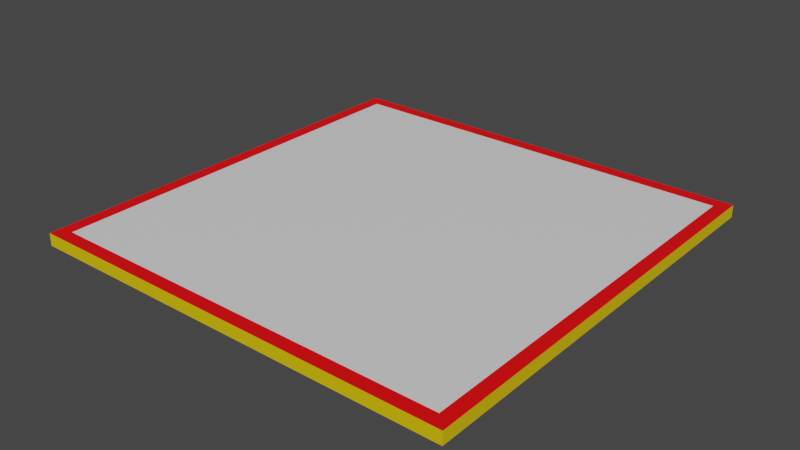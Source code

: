# Source: Arena_Floor.blend  (saved by Blender 2.80.44; exported with 4.5.12 LTS)
import bpy
from mathutils import Matrix  # noqa: F401  (used for matrix-valued properties, if any)

bpy.ops.wm.read_factory_settings(use_empty=True)
scene = bpy.context.scene
scene.name = 'Scene'

# ---- collections
col_collection = bpy.data.collections.new('Collection'); scene.collection.children.link(col_collection)

# ---- materials (node trees are filled in below, after node groups)
mat_center = bpy.data.materials.new('Center')
mat_center.alpha_threshold = 0.0
mat_center.use_transparent_shadow = False
mat_center.roughness = 0.5
mat_center.line_color = (0.0, 0.0, 0.0, 1.0)
mat_border = bpy.data.materials.new('Border')
mat_border.use_transparent_shadow = False
mat_border.roughness = 0.25
mat_sides = bpy.data.materials.new('Sides')
mat_sides.use_transparent_shadow = False
mat_sides.roughness = 0.25

# ---- material node trees
mat_center.use_nodes = True; mat_center.node_tree.nodes.clear()
_N = mat_center.node_tree.nodes; _L = mat_center.node_tree.links
n0 = _N.new('ShaderNodeOutputMaterial'); n0.name = 'Material Output'; n0.location = (300, 300)
n1 = _N.new('ShaderNodeBsdfPrincipled'); n1.name = 'Principled BSDF'; n1.location = (10, 300)
n1.distribution = 'GGX'
n1.subsurface_method = 'BURLEY'
n1.inputs[3].default_value = 1.45
_L.new(n1.outputs[0], n0.inputs[0])
n0.is_active_output = True
mat_border.use_nodes = True; mat_border.node_tree.nodes.clear()
_N = mat_border.node_tree.nodes; _L = mat_border.node_tree.links
n0 = _N.new('ShaderNodeOutputMaterial'); n0.name = 'Material Output'; n0.location = (300, 300)
n1 = _N.new('ShaderNodeBsdfPrincipled'); n1.name = 'Principled BSDF'; n1.location = (10, 300)
n1.distribution = 'GGX'
n1.subsurface_method = 'BURLEY'
n1.inputs[0].default_value = (1.0, 0.0, 0.002115, 1.0)
n1.inputs[3].default_value = 1.45
_L.new(n1.outputs[0], n0.inputs[0])
n0.is_active_output = True
mat_sides.use_nodes = True; mat_sides.node_tree.nodes.clear()
_N = mat_sides.node_tree.nodes; _L = mat_sides.node_tree.links
n0 = _N.new('ShaderNodeOutputMaterial'); n0.name = 'Material Output'; n0.location = (300, 300)
n1 = _N.new('ShaderNodeBsdfPrincipled'); n1.name = 'Principled BSDF'; n1.location = (10, 300)
n1.distribution = 'GGX'
n1.subsurface_method = 'BURLEY'
n1.inputs[0].default_value = (0.8, 0.5723, 0.0, 1.0)
n1.inputs[3].default_value = 1.45
_L.new(n1.outputs[0], n0.inputs[0])
n0.is_active_output = True

# ---- world
world_world = bpy.data.worlds.new('World'); scene.world = world_world
world_world.use_nodes = True; world_world.node_tree.nodes.clear()
_N = world_world.node_tree.nodes; _L = world_world.node_tree.links
n0 = _N.new('ShaderNodeOutputWorld'); n0.name = 'World Output'; n0.location = (300, 300)
n1 = _N.new('ShaderNodeBackground'); n1.name = 'Background'; n1.location = (10, 300)
n1.inputs[0].default_value = (0.05088, 0.05088, 0.05088, 1.0)
_L.new(n1.outputs[0], n0.inputs[0])
n0.is_active_output = True
world_world.color = (0.05088, 0.05088, 0.05088)
world_world.use_sun_shadow = False
world_world.sun_shadow_jitter_overblur = 0.0

# ---- meshes
me_cube = bpy.data.meshes.new('Cube')
me_cube.from_pydata([(70.0, 70.0, 2.0), (70.0, 70.0, -2.0), (70.0, -70.0, 2.0), (70.0, -70.0, -2.0), (-70.0, 70.0, 2.0), (-70.0, 70.0, -2.0), (-70.0, -70.0, 2.0), (-70.0, -70.0, -2.0), (0.0, 70.0, -2.0), (0.0, -70.0, 2.0), (0.0, -70.0, -2.0), (0.0, 70.0, 2.0), (-70.0, 0.0, -2.0), (70.0, 0.0, 2.0), (-70.0, 0.0, 2.0), (70.0, 0.0, -2.0), (0.0, 0.0, -2.0), (0.0, 0.0, 2.0), (-70.0, -35.0, -2.0), (70.0, -35.0, 2.0), (0.0, -35.0, -2.0), (0.0, -35.0, 2.0), (-70.0, -35.0, 2.0), (70.0, -35.0, -2.0), (-70.0, -52.5, -2.0), (70.0, -52.5, 2.0), (0.0, -52.5, -2.0), (0.0, -52.5, 2.0), (-70.0, -52.5, 2.0), (70.0, -52.5, -2.0), (35.0, -70.0, -2.0), (35.0, 70.0, 2.0), (35.0, 70.0, -2.0), (35.0, -70.0, 2.0), (35.0, 0.0, 2.0), (35.0, 0.0, -2.0), (35.0, -35.0, 2.0), (35.0, -35.0, -2.0), (35.0, -52.5, 2.0), (35.0, -52.5, -2.0), (52.5, -70.0, -2.0), (52.5, 70.0, 2.0), (52.5, 0.0, 2.0), (52.5, -35.0, 2.0), (52.5, -52.5, 2.0), (52.5, 70.0, -2.0), (52.5, -70.0, 2.0), (52.5, 0.0, -2.0), (52.5, -35.0, -2.0), (52.5, -52.5, -2.0), (17.5, 70.0, -2.0), (17.5, -70.0, 2.0), (17.5, 0.0, -2.0), (17.5, -35.0, -2.0), (17.5, -52.5, -2.0), (17.5, -70.0, -2.0), (17.5, 70.0, 2.0), (17.5, 0.0, 2.0), (17.5, -35.0, 2.0), (17.5, -52.5, 2.0), (-35.0, 70.0, -2.0), (-35.0, -70.0, 2.0), (-35.0, -70.0, -2.0), (-35.0, 70.0, 2.0), (-35.0, 0.0, -2.0), (-35.0, 0.0, 2.0), (-35.0, -35.0, -2.0), (-35.0, -35.0, 2.0), (-35.0, -52.5, -2.0), (-35.0, -52.5, 2.0), (-17.5, -70.0, -2.0), (-17.5, 70.0, 2.0), (-17.5, 0.0, 2.0), (-17.5, -35.0, 2.0), (-17.5, -52.5, 2.0), (-17.5, 70.0, -2.0), (-17.5, -70.0, 2.0), (-17.5, 0.0, -2.0), (-17.5, -35.0, -2.0), (-17.5, -52.5, -2.0), (-52.5, 70.0, -2.0), (-52.5, -70.0, 2.0), (-52.5, 0.0, -2.0), (-52.5, -35.0, -2.0), (-52.5, -52.5, -2.0), (-52.5, -70.0, -2.0), (-52.5, 70.0, 2.0), (-52.5, 0.0, 2.0), (-52.5, -35.0, 2.0), (-52.5, -52.5, 2.0), (-70.0, -17.5, 2.0), (70.0, -17.5, -2.0), (-70.0, -17.5, -2.0), (70.0, -17.5, 2.0), (0.0, -17.5, -2.0), (0.0, -17.5, 2.0), (35.0, -17.5, -2.0), (35.0, -17.5, 2.0), (52.5, -17.5, 2.0), (52.5, -17.5, -2.0), (17.5, -17.5, -2.0), (17.5, -17.5, 2.0), (-35.0, -17.5, 2.0), (-35.0, -17.5, -2.0), (-17.5, -17.5, 2.0), (-17.5, -17.5, -2.0), (-52.5, -17.5, -2.0), (-52.5, -17.5, 2.0), (-70.0, 35.18, 2.0), (70.0, 35.18, -2.0), (-70.0, 35.18, -2.0), (70.0, 35.18, 2.0), (0.0, 35.18, -2.0), (0.0, 35.18, 2.0), (35.0, 35.18, -2.0), (35.0, 35.18, 2.0), (52.5, 35.18, 2.0), (52.5, 35.18, -2.0), (17.5, 35.18, -2.0), (17.5, 35.18, 2.0), (-35.0, 35.18, 2.0), (-35.0, 35.18, -2.0), (-17.5, 35.18, 2.0), (-17.5, 35.18, -2.0), (-52.5, 35.18, -2.0), (-52.5, 35.18, 2.0), (-70.0, 52.59, 2.0), (70.0, 52.59, -2.0), (-70.0, 52.59, -2.0), (70.0, 52.59, 2.0), (0.0, 52.59, -2.0), (0.0, 52.59, 2.0), (35.0, 52.59, -2.0), (35.0, 52.59, 2.0), (52.5, 52.59, 2.0), (52.5, 52.59, -2.0), (17.5, 52.59, -2.0), (17.5, 52.59, 2.0), (-35.0, 52.59, 2.0), (-35.0, 52.59, -2.0), (-17.5, 52.59, 2.0), (-17.5, 52.59, -2.0), (-52.5, 52.59, -2.0), (-52.5, 52.59, 2.0), (-70.0, 17.59, -2.0), (70.0, 17.59, 2.0), (0.0, 17.59, -2.0), (0.0, 17.59, 2.0), (35.0, 17.59, -2.0), (35.0, 17.59, 2.0), (52.5, 17.59, 2.0), (52.5, 17.59, -2.0), (17.5, 17.59, -2.0), (17.5, 17.59, 2.0), (-35.0, 17.59, 2.0), (-35.0, 17.59, -2.0), (-17.5, 17.59, 2.0), (-17.5, 17.59, -2.0), (-52.5, 17.59, -2.0), (-52.5, 17.59, 2.0), (-70.0, 17.59, 2.0), (70.0, 17.59, -2.0), (61.25, -70.0, -2.0), (61.25, 70.0, 2.0), (61.25, 0.0, 2.0), (61.25, -35.0, 2.0), (61.25, -52.5, 2.0), (61.25, 70.0, -2.0), (61.25, -70.0, 2.0), (61.25, 0.0, -2.0), (61.25, -35.0, -2.0), (61.25, -52.5, -2.0), (61.25, -17.5, 2.0), (61.25, -17.5, -2.0), (61.25, 35.18, 2.0), (61.25, 35.18, -2.0), (61.25, 52.59, -2.0), (61.25, 52.59, 2.0), (61.25, 17.59, 2.0), (61.25, 17.59, -2.0), (-70.0, -61.25, -2.0), (70.0, -61.25, 2.0), (0.0, -61.25, -2.0), (0.0, -61.25, 2.0), (-70.0, -61.25, 2.0), (70.0, -61.25, -2.0), (35.0, -61.25, 2.0), (35.0, -61.25, -2.0), (52.5, -61.25, 2.0), (52.5, -61.25, -2.0), (17.5, -61.25, -2.0), (17.5, -61.25, 2.0), (-35.0, -61.25, -2.0), (-35.0, -61.25, 2.0), (-17.5, -61.25, 2.0), (-17.5, -61.25, -2.0), (-52.5, -61.25, -2.0), (-52.5, -61.25, 2.0), (61.25, -61.25, 2.0), (61.25, -61.25, -2.0), (-61.25, 70.0, -2.0), (-61.25, -70.0, 2.0), (-61.25, 0.0, -2.0), (-61.25, -35.0, -2.0), (-61.25, -52.5, -2.0), (-61.25, -70.0, -2.0), (-61.25, 70.0, 2.0), (-61.25, 0.0, 2.0), (-61.25, -35.0, 2.0), (-61.25, -52.5, 2.0), (-61.25, -17.5, -2.0), (-61.25, -17.5, 2.0), (-61.25, 35.18, -2.0), (-61.25, 35.18, 2.0), (-61.25, 52.59, 2.0), (-61.25, 52.59, -2.0), (-61.25, 17.59, -2.0), (-61.25, 17.59, 2.0), (-61.25, -61.25, -2.0), (-61.25, -61.25, 2.0), (-70.0, 61.3, 2.0), (70.0, 61.3, -2.0), (-70.0, 61.3, -2.0), (70.0, 61.3, 2.0), (0.0, 61.3, -2.0), (0.0, 61.3, 2.0), (35.0, 61.3, -2.0), (35.0, 61.3, 2.0), (52.5, 61.3, 2.0), (52.5, 61.3, -2.0), (17.5, 61.3, -2.0), (17.5, 61.3, 2.0), (-35.0, 61.3, 2.0), (-35.0, 61.3, -2.0), (-17.5, 61.3, 2.0), (-17.5, 61.3, -2.0), (-52.5, 61.3, -2.0), (-52.5, 61.3, 2.0), (61.25, 61.3, 2.0), (61.25, 61.3, -2.0), (-61.25, 61.3, -2.0), (-61.25, 61.3, 2.0), (65.62, -70.0, -2.0), (65.62, 70.0, 2.0), (65.62, 0.0, 2.0), (65.62, -35.0, 2.0), (65.62, -52.5, 2.0), (65.62, -17.5, 2.0), (65.62, 35.18, 2.0), (65.62, 52.59, 2.0), (65.62, 17.59, 2.0), (65.62, 70.0, -2.0), (65.62, -70.0, 2.0), (65.62, 0.0, -2.0), (65.62, -35.0, -2.0), (65.62, -52.5, -2.0), (65.62, -17.5, -2.0), (65.62, 35.18, -2.0), (65.62, 52.59, -2.0), (65.62, 17.59, -2.0), (65.62, -61.25, 2.0), (65.62, -61.25, -2.0), (65.62, 61.3, 2.0), (65.62, 61.3, -2.0), (-70.0, -65.62, -2.0), (70.0, -65.62, 2.0), (0.0, -65.62, -2.0), (0.0, -65.62, 2.0), (35.0, -65.62, 2.0), (35.0, -65.62, -2.0), (52.5, -65.62, 2.0), (52.5, -65.62, -2.0), (17.5, -65.62, -2.0), (17.5, -65.62, 2.0), (-35.0, -65.62, -2.0), (-35.0, -65.62, 2.0), (-17.5, -65.62, 2.0), (-17.5, -65.62, -2.0), (-52.5, -65.62, -2.0), (-52.5, -65.62, 2.0), (61.25, -65.62, 2.0), (61.25, -65.62, -2.0), (-70.0, -65.62, 2.0), (70.0, -65.62, -2.0), (-61.25, -65.62, -2.0), (-61.25, -65.62, 2.0), (65.62, -65.62, 2.0), (65.62, -65.62, -2.0), (-65.62, 70.0, -2.0), (-65.62, -70.0, 2.0), (-65.62, 0.0, -2.0), (-65.62, -35.0, -2.0), (-65.62, -52.5, -2.0), (-65.62, -17.5, -2.0), (-65.62, 35.18, -2.0), (-65.62, 52.59, -2.0), (-65.62, 17.59, -2.0), (-65.62, -61.25, -2.0), (-65.62, -70.0, -2.0), (-65.62, 70.0, 2.0), (-65.62, 0.0, 2.0), (-65.62, -35.0, 2.0), (-65.62, -52.5, 2.0), (-65.62, -17.5, 2.0), (-65.62, 35.18, 2.0), (-65.62, 52.59, 2.0), (-65.62, 17.59, 2.0), (-65.62, -61.25, 2.0), (-65.62, 61.3, -2.0), (-65.62, 61.3, 2.0), (-65.62, -65.62, -2.0), (-65.62, -65.62, 2.0), (-70.0, 65.65, 2.0), (70.0, 65.65, -2.0), (-70.0, 65.65, -2.0), (70.0, 65.65, 2.0), (0.0, 65.65, -2.0), (0.0, 65.65, 2.0), (35.0, 65.65, -2.0), (35.0, 65.65, 2.0), (52.5, 65.65, 2.0), (52.5, 65.65, -2.0), (17.5, 65.65, -2.0), (17.5, 65.65, 2.0), (-35.0, 65.65, 2.0), (-35.0, 65.65, -2.0), (-17.5, 65.65, 2.0), (-17.5, 65.65, -2.0), (-52.5, 65.65, -2.0), (-52.5, 65.65, 2.0), (61.25, 65.65, 2.0), (61.25, 65.65, -2.0), (-61.25, 65.65, -2.0), (-61.25, 65.65, 2.0), (65.62, 65.65, -2.0), (65.62, 65.65, 2.0), (-65.62, 65.65, 2.0), (-65.62, 65.65, -2.0)], [], [(311, 282, 6, 289), (298, 289, 6, 7), (314, 312, 4, 5), (287, 283, 3, 242), (283, 265, 2, 3), (251, 243, 0, 1), (75, 71, 11, 8), (277, 266, 10, 70), (55, 51, 9, 10), (273, 267, 9, 51), (153, 147, 17, 57), (157, 146, 16, 77), (161, 145, 13, 15), (259, 161, 15, 253), (92, 90, 14, 12), (306, 160, 14, 300), (24, 28, 22, 18), (101, 95, 21, 58), (105, 94, 20, 78), (91, 93, 19, 23), (256, 91, 23, 254), (303, 90, 22, 301), (180, 184, 28, 24), (58, 21, 27, 59), (78, 20, 26, 79), (23, 19, 25, 29), (254, 23, 29, 255), (301, 22, 28, 302), (53, 37, 39, 54), (43, 36, 38, 44), (100, 96, 37, 53), (98, 97, 36, 43), (152, 148, 35, 52), (150, 149, 34, 42), (270, 268, 33, 46), (40, 46, 33, 30), (50, 56, 31, 32), (272, 269, 30, 55), (162, 168, 46, 40), (280, 270, 46, 168), (178, 150, 42, 164), (172, 98, 43, 165), (165, 43, 44, 166), (37, 48, 49, 39), (96, 99, 48, 37), (148, 151, 47, 35), (32, 31, 41, 45), (269, 271, 40, 30), (266, 272, 55, 10), (8, 11, 56, 50), (146, 152, 52, 16), (94, 100, 53, 20), (20, 53, 54, 26), (36, 58, 59, 38), (97, 101, 58, 36), (149, 153, 57, 34), (268, 273, 51, 33), (30, 33, 51, 55), (73, 67, 69, 74), (83, 66, 68, 84), (104, 102, 67, 73), (106, 103, 66, 83), (156, 154, 65, 72), (158, 155, 64, 82), (278, 274, 62, 85), (80, 86, 63, 60), (70, 76, 61, 62), (276, 275, 61, 76), (267, 276, 76, 9), (10, 9, 76, 70), (147, 156, 72, 17), (95, 104, 73, 21), (21, 73, 74, 27), (66, 78, 79, 68), (103, 105, 78, 66), (155, 157, 77, 64), (274, 277, 70, 62), (60, 63, 71, 75), (200, 206, 86, 80), (284, 278, 85, 205), (216, 158, 82, 202), (210, 106, 83, 203), (203, 83, 84, 204), (67, 88, 89, 69), (102, 107, 88, 67), (154, 159, 87, 65), (62, 61, 81, 85), (275, 279, 81, 61), (65, 87, 107, 102), (202, 82, 106, 210), (64, 77, 105, 103), (17, 72, 104, 95), (82, 64, 103, 106), (72, 65, 102, 104), (34, 57, 101, 97), (16, 52, 100, 94), (35, 47, 99, 96), (164, 42, 98, 172), (42, 34, 97, 98), (52, 35, 96, 100), (300, 14, 90, 303), (253, 15, 91, 256), (15, 13, 93, 91), (77, 16, 94, 105), (57, 17, 95, 101), (18, 22, 90, 92), (138, 143, 125, 120), (215, 142, 124, 212), (139, 141, 123, 121), (131, 140, 122, 113), (142, 139, 121, 124), (140, 138, 120, 122), (133, 137, 119, 115), (130, 136, 118, 112), (132, 135, 117, 114), (177, 134, 116, 174), (134, 133, 115, 116), (136, 132, 114, 118), (305, 126, 108, 304), (258, 127, 109, 257), (127, 129, 111, 109), (141, 130, 112, 123), (137, 131, 113, 119), (144, 160, 108, 110), (231, 225, 131, 137), (235, 224, 130, 141), (221, 223, 129, 127), (263, 221, 127, 258), (309, 220, 126, 305), (230, 226, 132, 136), (228, 227, 133, 134), (238, 228, 134, 177), (226, 229, 135, 132), (224, 230, 136, 130), (227, 231, 137, 133), (234, 232, 138, 140), (236, 233, 139, 142), (225, 234, 140, 131), (233, 235, 141, 139), (240, 236, 142, 215), (232, 237, 143, 138), (110, 108, 126, 128), (12, 14, 160, 144), (120, 125, 159, 154), (212, 124, 158, 216), (121, 123, 157, 155), (113, 122, 156, 147), (124, 121, 155, 158), (122, 120, 154, 156), (115, 119, 153, 149), (112, 118, 152, 146), (114, 117, 151, 148), (174, 116, 150, 178), (116, 115, 149, 150), (118, 114, 148, 152), (304, 108, 160, 306), (257, 109, 161, 259), (109, 111, 145, 161), (123, 112, 146, 157), (119, 113, 147, 153), (117, 175, 179, 151), (248, 174, 178, 250), (262, 238, 177, 249), (229, 239, 176, 135), (135, 176, 175, 117), (249, 177, 174, 248), (47, 169, 173, 99), (244, 164, 172, 247), (245, 165, 166, 246), (247, 172, 165, 245), (250, 178, 164, 244), (286, 280, 168, 252), (242, 252, 168, 162), (48, 170, 171, 49), (99, 173, 170, 48), (151, 179, 169, 47), (45, 41, 163, 167), (271, 281, 162, 40), (49, 171, 199, 189), (246, 166, 198, 260), (69, 89, 197, 193), (204, 84, 196, 218), (68, 79, 195, 192), (27, 74, 194, 183), (74, 69, 193, 194), (84, 68, 192, 196), (38, 59, 191, 186), (26, 54, 190, 182), (39, 49, 189, 187), (166, 44, 188, 198), (54, 39, 187, 190), (44, 38, 186, 188), (264, 282, 184, 180), (59, 27, 183, 191), (79, 26, 182, 195), (29, 25, 181, 185), (255, 29, 185, 261), (302, 28, 184, 307), (89, 209, 219, 197), (292, 204, 218, 297), (125, 213, 217, 159), (294, 212, 216, 296), (308, 240, 215, 295), (237, 241, 214, 143), (143, 214, 213, 125), (295, 215, 212, 294), (87, 207, 211, 107), (290, 202, 210, 293), (291, 203, 204, 292), (293, 210, 203, 291), (296, 216, 202, 290), (310, 284, 205, 298), (288, 299, 206, 200), (88, 208, 209, 89), (107, 211, 208, 88), (159, 217, 207, 87), (85, 81, 201, 205), (279, 285, 201, 81), (329, 333, 241, 237), (337, 332, 240, 308), (321, 331, 239, 229), (335, 330, 238, 262), (324, 329, 237, 232), (332, 328, 236, 240), (325, 327, 235, 233), (317, 326, 234, 225), (328, 325, 233, 236), (326, 324, 232, 234), (319, 323, 231, 227), (316, 322, 230, 224), (318, 321, 229, 226), (330, 320, 228, 238), (320, 319, 227, 228), (322, 318, 226, 230), (336, 312, 220, 309), (334, 313, 221, 263), (313, 315, 223, 221), (327, 316, 224, 235), (323, 317, 225, 231), (128, 126, 220, 222), (331, 334, 263, 239), (315, 335, 262, 223), (171, 255, 261, 199), (25, 246, 260, 181), (3, 2, 252, 242), (265, 286, 252, 2), (145, 250, 244, 13), (93, 247, 245, 19), (19, 245, 246, 25), (13, 244, 247, 93), (129, 249, 248, 111), (223, 262, 249, 129), (111, 248, 250, 145), (175, 257, 259, 179), (239, 263, 258, 176), (176, 258, 257, 175), (169, 253, 256, 173), (170, 254, 255, 171), (173, 256, 254, 170), (179, 259, 253, 169), (167, 163, 243, 251), (281, 287, 242, 162), (199, 261, 287, 281), (181, 260, 286, 265), (197, 219, 285, 279), (297, 218, 284, 310), (7, 6, 282, 264), (189, 199, 281, 271), (260, 198, 280, 286), (193, 197, 279, 275), (218, 196, 278, 284), (192, 195, 277, 274), (183, 194, 276, 267), (194, 193, 275, 276), (196, 192, 274, 278), (186, 191, 273, 268), (182, 190, 272, 266), (187, 189, 271, 269), (198, 188, 270, 280), (190, 187, 269, 272), (188, 186, 268, 270), (191, 183, 267, 273), (195, 182, 266, 277), (185, 181, 265, 283), (261, 185, 283, 287), (307, 184, 282, 311), (219, 307, 311, 285), (180, 297, 310, 264), (333, 336, 309, 241), (314, 337, 308, 222), (5, 4, 299, 288), (264, 310, 298, 7), (144, 296, 290, 12), (92, 293, 291, 18), (18, 291, 292, 24), (12, 290, 293, 92), (128, 295, 294, 110), (222, 308, 295, 128), (110, 294, 296, 144), (24, 292, 297, 180), (209, 302, 307, 219), (213, 304, 306, 217), (241, 309, 305, 214), (214, 305, 304, 213), (207, 300, 303, 211), (208, 301, 302, 209), (211, 303, 301, 208), (217, 306, 300, 207), (205, 201, 289, 298), (285, 311, 289, 201), (5, 288, 337, 314), (206, 299, 336, 333), (0, 243, 335, 315), (167, 251, 334, 331), (56, 11, 317, 323), (75, 8, 316, 327), (1, 0, 315, 313), (251, 1, 313, 334), (299, 4, 312, 336), (50, 32, 318, 322), (41, 31, 319, 320), (163, 41, 320, 330), (32, 45, 321, 318), (8, 50, 322, 316), (31, 56, 323, 319), (71, 63, 324, 326), (80, 60, 325, 328), (11, 71, 326, 317), (60, 75, 327, 325), (200, 80, 328, 332), (63, 86, 329, 324), (243, 163, 330, 335), (45, 167, 331, 321), (288, 200, 332, 337), (86, 206, 333, 329), (222, 220, 312, 314)])
me_cube.polygons.foreach_set('material_index', [1, 2, 2, 0, 2, 2, 2, 0, 2, 1, 0, 0, 2, 0, 2, 1, 2, 0, 0, 2, 0, 1, 2, 0, 0, 2, 0, 1, 0, 0, 0, 0, 0, 0, 1, 2, 2, 0, 2, 1, 0, 0, 0, 0, 0, 0, 2, 0, 0, 2, 0, 0, 0, 0, 0, 0, 1, 2, 0, 0, 0, 0, 0, 0, 0, 2, 2, 1, 1, 2, 0, 0, 0, 0, 0, 0, 0, 2, 2, 0, 0, 0, 0, 0, 0, 0, 2, 1, 0, 0, 0, 0, 0, 0, 0, 0, 0, 0, 0, 0, 1, 0, 2, 0, 0, 2, 0, 0, 0, 0, 0, 0, 0, 0, 0, 0, 0, 0, 1, 0, 2, 0, 0, 2, 0, 0, 2, 0, 1, 0, 0, 0, 0, 0, 0, 0, 0, 0, 0, 0, 0, 2, 2, 0, 0, 0, 0, 0, 0, 0, 0, 0, 0, 0, 0, 1, 0, 2, 0, 0, 0, 0, 0, 0, 0, 0, 0, 0, 0, 0, 0, 1, 2, 0, 0, 0, 2, 0, 0, 0, 0, 0, 0, 0, 0, 0, 0, 0, 0, 0, 0, 0, 2, 0, 0, 2, 0, 1, 0, 0, 0, 0, 0, 0, 0, 0, 0, 0, 0, 0, 0, 0, 2, 0, 0, 0, 2, 1, 0, 0, 0, 0, 0, 0, 0, 0, 0, 0, 0, 0, 0, 0, 0, 0, 1, 0, 2, 0, 0, 2, 0, 1, 0, 1, 2, 1, 1, 1, 1, 1, 1, 1, 1, 0, 0, 0, 0, 0, 0, 0, 2, 0, 0, 1, 0, 0, 2, 0, 0, 0, 0, 0, 0, 0, 0, 0, 0, 0, 0, 0, 0, 0, 0, 2, 0, 1, 0, 0, 0, 0, 2, 0, 0, 0, 0, 0, 0, 0, 0, 0, 0, 0, 0, 0, 0, 0, 0, 0, 2, 1, 0, 1, 1, 0, 1, 0, 2, 0, 1, 0, 1, 1, 0, 0, 1, 1, 0, 1, 0, 0, 1, 1, 0, 0, 1, 2])
_uv = me_cube.uv_layers.new(name='UVMap')
_uv.uv.foreach_set('vector', [0.6172, 0.2422, 0.625, 0.2422, 0.625, 0.25, 0.6172, 0.25, 0.375, 0.4922, 0.625, 0.4922, 0.625, 0.5, 0.375, 0.5, 0.375, 0.7422, 0.625, 0.7422, 0.625, 0.75, 0.375, 0.75, 0.6172, 0.9922, 0.625, 0.9922, 0.625, 1.0, 0.6172, 1.0, 0.125, 0.7422, 0.375, 0.7422, 0.375, 0.75, 0.125, 0.75, 0.625, 0.7422, 0.875, 0.7422, 0.875, 0.75, 0.625, 0.75, 0.625, 0.5938, 0.875, 0.5938, 0.875, 0.625, 0.625, 0.625, 0.4688, 0.9922, 0.5, 0.9922, 0.5, 1.0, 0.4688, 1.0, 0.375, 0.3438, 0.625, 0.3438, 0.625, 0.375, 0.375, 0.375, 0.4688, 0.2422, 0.5, 0.2422, 0.5, 0.25, 0.4688, 0.25, 0.4688, 0.09359, 0.5, 0.09359, 0.5, 0.125, 0.4688, 0.125, 0.4688, 0.8436, 0.5, 0.8436, 0.5, 0.875, 0.4688, 0.875, 0.125, 0.5936, 0.375, 0.5936, 0.375, 0.625, 0.125, 0.625, 0.6172, 0.8436, 0.625, 0.8436, 0.625, 0.875, 0.6172, 0.875, 0.375, 0.5938, 0.625, 0.5938, 0.625, 0.625, 0.375, 0.625, 0.6172, 0.09359, 0.625, 0.09359, 0.625, 0.125, 0.6172, 0.125, 0.375, 0.5312, 0.625, 0.5312, 0.625, 0.5625, 0.375, 0.5625, 0.4688, 0.1562, 0.5, 0.1562, 0.5, 0.1875, 0.4688, 0.1875, 0.4688, 0.9062, 0.5, 0.9062, 0.5, 0.9375, 0.4688, 0.9375, 0.125, 0.6562, 0.375, 0.6562, 0.375, 0.6875, 0.125, 0.6875, 0.6172, 0.9062, 0.625, 0.9062, 0.625, 0.9375, 0.6172, 0.9375, 0.6172, 0.1562, 0.625, 0.1562, 0.625, 0.1875, 0.6172, 0.1875, 0.375, 0.5156, 0.625, 0.5156, 0.625, 0.5312, 0.375, 0.5312, 0.4688, 0.1875, 0.5, 0.1875, 0.5, 0.2188, 0.4688, 0.2188, 0.4688, 0.9375, 0.5, 0.9375, 0.5, 0.9688, 0.4688, 0.9688, 0.125, 0.6875, 0.375, 0.6875, 0.375, 0.7188, 0.125, 0.7188, 0.6172, 0.9375, 0.625, 0.9375, 0.625, 0.9688, 0.6172, 0.9688, 0.6172, 0.1875, 0.625, 0.1875, 0.625, 0.2188, 0.6172, 0.2188, 0.5312, 0.9375, 0.5625, 0.9375, 0.5625, 0.9688, 0.5312, 0.9688, 0.4062, 0.1875, 0.4375, 0.1875, 0.4375, 0.2188, 0.4062, 0.2188, 0.5312, 0.9062, 0.5625, 0.9062, 0.5625, 0.9375, 0.5312, 0.9375, 0.4062, 0.1562, 0.4375, 0.1562, 0.4375, 0.1875, 0.4062, 0.1875, 0.5312, 0.8436, 0.5625, 0.8436, 0.5625, 0.875, 0.5312, 0.875, 0.4062, 0.09359, 0.4375, 0.09359, 0.4375, 0.125, 0.4062, 0.125, 0.4062, 0.2422, 0.4375, 0.2422, 0.4375, 0.25, 0.4062, 0.25, 0.375, 0.2812, 0.625, 0.2812, 0.625, 0.3125, 0.375, 0.3125, 0.625, 0.6562, 0.875, 0.6562, 0.875, 0.6875, 0.625, 0.6875, 0.5312, 0.9922, 0.5625, 0.9922, 0.5625, 1.0, 0.5312, 1.0, 0.375, 0.2656, 0.625, 0.2656, 0.625, 0.2812, 0.375, 0.2812, 0.3906, 0.2422, 0.4062, 0.2422, 0.4062, 0.25, 0.3906, 0.25, 0.3906, 0.09359, 0.4062, 0.09359, 0.4062, 0.125, 0.3906, 0.125, 0.3906, 0.1562, 0.4062, 0.1562, 0.4062, 0.1875, 0.3906, 0.1875, 0.3906, 0.1875, 0.4062, 0.1875, 0.4062, 0.2188, 0.3906, 0.2188, 0.5625, 0.9375, 0.5938, 0.9375, 0.5938, 0.9688, 0.5625, 0.9688, 0.5625, 0.9062, 0.5938, 0.9062, 0.5938, 0.9375, 0.5625, 0.9375, 0.5625, 0.8436, 0.5938, 0.8436, 0.5938, 0.875, 0.5625, 0.875, 0.625, 0.6875, 0.875, 0.6875, 0.875, 0.7188, 0.625, 0.7188, 0.5625, 0.9922, 0.5938, 0.9922, 0.5938, 1.0, 0.5625, 1.0, 0.5, 0.9922, 0.5312, 0.9922, 0.5312, 1.0, 0.5, 1.0, 0.625, 0.625, 0.875, 0.625, 0.875, 0.6562, 0.625, 0.6562, 0.5, 0.8436, 0.5312, 0.8436, 0.5312, 0.875, 0.5, 0.875, 0.5, 0.9062, 0.5312, 0.9062, 0.5312, 0.9375, 0.5, 0.9375, 0.5, 0.9375, 0.5312, 0.9375, 0.5312, 0.9688, 0.5, 0.9688, 0.4375, 0.1875, 0.4688, 0.1875, 0.4688, 0.2188, 0.4375, 0.2188, 0.4375, 0.1562, 0.4688, 0.1562, 0.4688, 0.1875, 0.4375, 0.1875, 0.4375, 0.09359, 0.4688, 0.09359, 0.4688, 0.125, 0.4375, 0.125, 0.4375, 0.2422, 0.4688, 0.2422, 0.4688, 0.25, 0.4375, 0.25, 0.375, 0.3125, 0.625, 0.3125, 0.625, 0.3438, 0.375, 0.3438, 0.5312, 0.1875, 0.5625, 0.1875, 0.5625, 0.2188, 0.5312, 0.2188, 0.4062, 0.9375, 0.4375, 0.9375, 0.4375, 0.9688, 0.4062, 0.9688, 0.5312, 0.1562, 0.5625, 0.1562, 0.5625, 0.1875, 0.5312, 0.1875, 0.4062, 0.9062, 0.4375, 0.9062, 0.4375, 0.9375, 0.4062, 0.9375, 0.5312, 0.09359, 0.5625, 0.09359, 0.5625, 0.125, 0.5312, 0.125, 0.4062, 0.8436, 0.4375, 0.8436, 0.4375, 0.875, 0.4062, 0.875, 0.4062, 0.9922, 0.4375, 0.9922, 0.4375, 1.0, 0.4062, 1.0, 0.625, 0.5312, 0.875, 0.5312, 0.875, 0.5625, 0.625, 0.5625, 0.375, 0.4062, 0.625, 0.4062, 0.625, 0.4375, 0.375, 0.4375, 0.5312, 0.2422, 0.5625, 0.2422, 0.5625, 0.25, 0.5312, 0.25, 0.5, 0.2422, 0.5312, 0.2422, 0.5312, 0.25, 0.5, 0.25, 0.375, 0.375, 0.625, 0.375, 0.625, 0.4062, 0.375, 0.4062, 0.5, 0.09359, 0.5312, 0.09359, 0.5312, 0.125, 0.5, 0.125, 0.5, 0.1562, 0.5312, 0.1562, 0.5312, 0.1875, 0.5, 0.1875, 0.5, 0.1875, 0.5312, 0.1875, 0.5312, 0.2188, 0.5, 0.2188, 0.4375, 0.9375, 0.4688, 0.9375, 0.4688, 0.9688, 0.4375, 0.9688, 0.4375, 0.9062, 0.4688, 0.9062, 0.4688, 0.9375, 0.4375, 0.9375, 0.4375, 0.8436, 0.4688, 0.8436, 0.4688, 0.875, 0.4375, 0.875, 0.4375, 0.9922, 0.4688, 0.9922, 0.4688, 1.0, 0.4375, 1.0, 0.625, 0.5625, 0.875, 0.5625, 0.875, 0.5938, 0.625, 0.5938, 0.625, 0.5156, 0.875, 0.5156, 0.875, 0.5312, 0.625, 0.5312, 0.3906, 0.9922, 0.4062, 0.9922, 0.4062, 1.0, 0.3906, 1.0, 0.3906, 0.8436, 0.4062, 0.8436, 0.4062, 0.875, 0.3906, 0.875, 0.3906, 0.9062, 0.4062, 0.9062, 0.4062, 0.9375, 0.3906, 0.9375, 0.3906, 0.9375, 0.4062, 0.9375, 0.4062, 0.9688, 0.3906, 0.9688, 0.5625, 0.1875, 0.5938, 0.1875, 0.5938, 0.2188, 0.5625, 0.2188, 0.5625, 0.1562, 0.5938, 0.1562, 0.5938, 0.1875, 0.5625, 0.1875, 0.5625, 0.09359, 0.5938, 0.09359, 0.5938, 0.125, 0.5625, 0.125, 0.375, 0.4375, 0.625, 0.4375, 0.625, 0.4688, 0.375, 0.4688, 0.5625, 0.2422, 0.5938, 0.2422, 0.5938, 0.25, 0.5625, 0.25, 0.5625, 0.125, 0.5938, 0.125, 0.5938, 0.1562, 0.5625, 0.1562, 0.3906, 0.875, 0.4062, 0.875, 0.4062, 0.9062, 0.3906, 0.9062, 0.4375, 0.875, 0.4688, 0.875, 0.4688, 0.9062, 0.4375, 0.9062, 0.5, 0.125, 0.5312, 0.125, 0.5312, 0.1562, 0.5, 0.1562, 0.4062, 0.875, 0.4375, 0.875, 0.4375, 0.9062, 0.4062, 0.9062, 0.5312, 0.125, 0.5625, 0.125, 0.5625, 0.1562, 0.5312, 0.1562, 0.4375, 0.125, 0.4688, 0.125, 0.4688, 0.1562, 0.4375, 0.1562, 0.5, 0.875, 0.5312, 0.875, 0.5312, 0.9062, 0.5, 0.9062, 0.5625, 0.875, 0.5938, 0.875, 0.5938, 0.9062, 0.5625, 0.9062, 0.3906, 0.125, 0.4062, 0.125, 0.4062, 0.1562, 0.3906, 0.1562, 0.4062, 0.125, 0.4375, 0.125, 0.4375, 0.1562, 0.4062, 0.1562, 0.5312, 0.875, 0.5625, 0.875, 0.5625, 0.9062, 0.5312, 0.9062, 0.6172, 0.125, 0.625, 0.125, 0.625, 0.1562, 0.6172, 0.1562, 0.6172, 0.875, 0.625, 0.875, 0.625, 0.9062, 0.6172, 0.9062, 0.125, 0.625, 0.375, 0.625, 0.375, 0.6562, 0.125, 0.6562, 0.4688, 0.875, 0.5, 0.875, 0.5, 0.9062, 0.4688, 0.9062, 0.4688, 0.125, 0.5, 0.125, 0.5, 0.1562, 0.4688, 0.1562, 0.375, 0.5625, 0.625, 0.5625, 0.625, 0.5938, 0.375, 0.5938, 0.5625, 0.03109, 0.5938, 0.03109, 0.5938, 0.06217, 0.5625, 0.06217, 0.3906, 0.7811, 0.4062, 0.7811, 0.4062, 0.8122, 0.3906, 0.8122, 0.4375, 0.7811, 0.4688, 0.7811, 0.4688, 0.8122, 0.4375, 0.8122, 0.5, 0.03109, 0.5312, 0.03109, 0.5312, 0.06217, 0.5, 0.06217, 0.4062, 0.7811, 0.4375, 0.7811, 0.4375, 0.8122, 0.4062, 0.8122, 0.5312, 0.03109, 0.5625, 0.03109, 0.5625, 0.06217, 0.5312, 0.06217, 0.4375, 0.03109, 0.4688, 0.03109, 0.4688, 0.06217, 0.4375, 0.06217, 0.5, 0.7811, 0.5312, 0.7811, 0.5312, 0.8122, 0.5, 0.8122, 0.5625, 0.7811, 0.5938, 0.7811, 0.5938, 0.8122, 0.5625, 0.8122, 0.3906, 0.03109, 0.4062, 0.03109, 0.4062, 0.06217, 0.3906, 0.06217, 0.4062, 0.03109, 0.4375, 0.03109, 0.4375, 0.06217, 0.4062, 0.06217, 0.5312, 0.7811, 0.5625, 0.7811, 0.5625, 0.8122, 0.5312, 0.8122, 0.6172, 0.03109, 0.625, 0.03109, 0.625, 0.06217, 0.6172, 0.06217, 0.6172, 0.7811, 0.625, 0.7811, 0.625, 0.8122, 0.6172, 0.8122, 0.125, 0.5311, 0.375, 0.5311, 0.375, 0.5622, 0.125, 0.5622, 0.4688, 0.7811, 0.5, 0.7811, 0.5, 0.8122, 0.4688, 0.8122, 0.4688, 0.03109, 0.5, 0.03109, 0.5, 0.06217, 0.4688, 0.06217, 0.375, 0.6564, 0.625, 0.6564, 0.625, 0.6878, 0.375, 0.6878, 0.4688, 0.01554, 0.5, 0.01554, 0.5, 0.03109, 0.4688, 0.03109, 0.4688, 0.7655, 0.5, 0.7655, 0.5, 0.7811, 0.4688, 0.7811, 0.125, 0.5155, 0.375, 0.5155, 0.375, 0.5311, 0.125, 0.5311, 0.6172, 0.7655, 0.625, 0.7655, 0.625, 0.7811, 0.6172, 0.7811, 0.6172, 0.01554, 0.625, 0.01554, 0.625, 0.03109, 0.6172, 0.03109, 0.5312, 0.7655, 0.5625, 0.7655, 0.5625, 0.7811, 0.5312, 0.7811, 0.4062, 0.01554, 0.4375, 0.01554, 0.4375, 0.03109, 0.4062, 0.03109, 0.3906, 0.01554, 0.4062, 0.01554, 0.4062, 0.03109, 0.3906, 0.03109, 0.5625, 0.7655, 0.5938, 0.7655, 0.5938, 0.7811, 0.5625, 0.7811, 0.5, 0.7655, 0.5312, 0.7655, 0.5312, 0.7811, 0.5, 0.7811, 0.4375, 0.01554, 0.4688, 0.01554, 0.4688, 0.03109, 0.4375, 0.03109, 0.5312, 0.01554, 0.5625, 0.01554, 0.5625, 0.03109, 0.5312, 0.03109, 0.4062, 0.7655, 0.4375, 0.7655, 0.4375, 0.7811, 0.4062, 0.7811, 0.5, 0.01554, 0.5312, 0.01554, 0.5312, 0.03109, 0.5, 0.03109, 0.4375, 0.7655, 0.4688, 0.7655, 0.4688, 0.7811, 0.4375, 0.7811, 0.3906, 0.7655, 0.4062, 0.7655, 0.4062, 0.7811, 0.3906, 0.7811, 0.5625, 0.01554, 0.5938, 0.01554, 0.5938, 0.03109, 0.5625, 0.03109, 0.375, 0.6878, 0.625, 0.6878, 0.625, 0.7189, 0.375, 0.7189, 0.375, 0.625, 0.625, 0.625, 0.625, 0.6564, 0.375, 0.6564, 0.5625, 0.06217, 0.5938, 0.06217, 0.5938, 0.09359, 0.5625, 0.09359, 0.3906, 0.8122, 0.4062, 0.8122, 0.4062, 0.8436, 0.3906, 0.8436, 0.4375, 0.8122, 0.4688, 0.8122, 0.4688, 0.8436, 0.4375, 0.8436, 0.5, 0.06217, 0.5312, 0.06217, 0.5312, 0.09359, 0.5, 0.09359, 0.4062, 0.8122, 0.4375, 0.8122, 0.4375, 0.8436, 0.4062, 0.8436, 0.5312, 0.06217, 0.5625, 0.06217, 0.5625, 0.09359, 0.5312, 0.09359, 0.4375, 0.06217, 0.4688, 0.06217, 0.4688, 0.09359, 0.4375, 0.09359, 0.5, 0.8122, 0.5312, 0.8122, 0.5312, 0.8436, 0.5, 0.8436, 0.5625, 0.8122, 0.5938, 0.8122, 0.5938, 0.8436, 0.5625, 0.8436, 0.3906, 0.06217, 0.4062, 0.06217, 0.4062, 0.09359, 0.3906, 0.09359, 0.4062, 0.06217, 0.4375, 0.06217, 0.4375, 0.09359, 0.4062, 0.09359, 0.5312, 0.8122, 0.5625, 0.8122, 0.5625, 0.8436, 0.5312, 0.8436, 0.6172, 0.06217, 0.625, 0.06217, 0.625, 0.09359, 0.6172, 0.09359, 0.6172, 0.8122, 0.625, 0.8122, 0.625, 0.8436, 0.6172, 0.8436, 0.125, 0.5622, 0.375, 0.5622, 0.375, 0.5936, 0.125, 0.5936, 0.4688, 0.8122, 0.5, 0.8122, 0.5, 0.8436, 0.4688, 0.8436, 0.4688, 0.06217, 0.5, 0.06217, 0.5, 0.09359, 0.4688, 0.09359, 0.5938, 0.8122, 0.6094, 0.8122, 0.6094, 0.8436, 0.5938, 0.8436, 0.3828, 0.06217, 0.3906, 0.06217, 0.3906, 0.09359, 0.3828, 0.09359, 0.3828, 0.01554, 0.3906, 0.01554, 0.3906, 0.03109, 0.3828, 0.03109, 0.5938, 0.7655, 0.6094, 0.7655, 0.6094, 0.7811, 0.5938, 0.7811, 0.5938, 0.7811, 0.6094, 0.7811, 0.6094, 0.8122, 0.5938, 0.8122, 0.3828, 0.03109, 0.3906, 0.03109, 0.3906, 0.06217, 0.3828, 0.06217, 0.5938, 0.875, 0.6094, 0.875, 0.6094, 0.9062, 0.5938, 0.9062, 0.3828, 0.125, 0.3906, 0.125, 0.3906, 0.1562, 0.3828, 0.1562, 0.3828, 0.1875, 0.3906, 0.1875, 0.3906, 0.2188, 0.3828, 0.2188, 0.3828, 0.1562, 0.3906, 0.1562, 0.3906, 0.1875, 0.3828, 0.1875, 0.3828, 0.09359, 0.3906, 0.09359, 0.3906, 0.125, 0.3828, 0.125, 0.3828, 0.2422, 0.3906, 0.2422, 0.3906, 0.25, 0.3828, 0.25, 0.375, 0.2578, 0.625, 0.2578, 0.625, 0.2656, 0.375, 0.2656, 0.5938, 0.9375, 0.6094, 0.9375, 0.6094, 0.9688, 0.5938, 0.9688, 0.5938, 0.9062, 0.6094, 0.9062, 0.6094, 0.9375, 0.5938, 0.9375, 0.5938, 0.8436, 0.6094, 0.8436, 0.6094, 0.875, 0.5938, 0.875, 0.625, 0.7188, 0.875, 0.7188, 0.875, 0.7344, 0.625, 0.7344, 0.5938, 0.9922, 0.6094, 0.9922, 0.6094, 1.0, 0.5938, 1.0, 0.5938, 0.9688, 0.6094, 0.9688, 0.6094, 0.9844, 0.5938, 0.9844, 0.3828, 0.2188, 0.3906, 0.2188, 0.3906, 0.2344, 0.3828, 0.2344, 0.5625, 0.2188, 0.5938, 0.2188, 0.5938, 0.2344, 0.5625, 0.2344, 0.3906, 0.9688, 0.4062, 0.9688, 0.4062, 0.9844, 0.3906, 0.9844, 0.4375, 0.9688, 0.4688, 0.9688, 0.4688, 0.9844, 0.4375, 0.9844, 0.5, 0.2188, 0.5312, 0.2188, 0.5312, 0.2344, 0.5, 0.2344, 0.5312, 0.2188, 0.5625, 0.2188, 0.5625, 0.2344, 0.5312, 0.2344, 0.4062, 0.9688, 0.4375, 0.9688, 0.4375, 0.9844, 0.4062, 0.9844, 0.4375, 0.2188, 0.4688, 0.2188, 0.4688, 0.2344, 0.4375, 0.2344, 0.5, 0.9688, 0.5312, 0.9688, 0.5312, 0.9844, 0.5, 0.9844, 0.5625, 0.9688, 0.5938, 0.9688, 0.5938, 0.9844, 0.5625, 0.9844, 0.3906, 0.2188, 0.4062, 0.2188, 0.4062, 0.2344, 0.3906, 0.2344, 0.5312, 0.9688, 0.5625, 0.9688, 0.5625, 0.9844, 0.5312, 0.9844, 0.4062, 0.2188, 0.4375, 0.2188, 0.4375, 0.2344, 0.4062, 0.2344, 0.375, 0.5078, 0.625, 0.5078, 0.625, 0.5156, 0.375, 0.5156, 0.4688, 0.2188, 0.5, 0.2188, 0.5, 0.2344, 0.4688, 0.2344, 0.4688, 0.9688, 0.5, 0.9688, 0.5, 0.9844, 0.4688, 0.9844, 0.125, 0.7188, 0.375, 0.7188, 0.375, 0.7344, 0.125, 0.7344, 0.6172, 0.9688, 0.625, 0.9688, 0.625, 0.9844, 0.6172, 0.9844, 0.6172, 0.2188, 0.625, 0.2188, 0.625, 0.2344, 0.6172, 0.2344, 0.5938, 0.2188, 0.6094, 0.2188, 0.6094, 0.2344, 0.5938, 0.2344, 0.3828, 0.9688, 0.3906, 0.9688, 0.3906, 0.9844, 0.3828, 0.9844, 0.5938, 0.06217, 0.6094, 0.06217, 0.6094, 0.09359, 0.5938, 0.09359, 0.3828, 0.8122, 0.3906, 0.8122, 0.3906, 0.8436, 0.3828, 0.8436, 0.3828, 0.7655, 0.3906, 0.7655, 0.3906, 0.7811, 0.3828, 0.7811, 0.5938, 0.01554, 0.6094, 0.01554, 0.6094, 0.03109, 0.5938, 0.03109, 0.5938, 0.03109, 0.6094, 0.03109, 0.6094, 0.06217, 0.5938, 0.06217, 0.3828, 0.7811, 0.3906, 0.7811, 0.3906, 0.8122, 0.3828, 0.8122, 0.5938, 0.125, 0.6094, 0.125, 0.6094, 0.1562, 0.5938, 0.1562, 0.3828, 0.875, 0.3906, 0.875, 0.3906, 0.9062, 0.3828, 0.9062, 0.3828, 0.9375, 0.3906, 0.9375, 0.3906, 0.9688, 0.3828, 0.9688, 0.3828, 0.9062, 0.3906, 0.9062, 0.3906, 0.9375, 0.3828, 0.9375, 0.3828, 0.8436, 0.3906, 0.8436, 0.3906, 0.875, 0.3828, 0.875, 0.3828, 0.9922, 0.3906, 0.9922, 0.3906, 1.0, 0.3828, 1.0, 0.625, 0.5078, 0.875, 0.5078, 0.875, 0.5156, 0.625, 0.5156, 0.5938, 0.1875, 0.6094, 0.1875, 0.6094, 0.2188, 0.5938, 0.2188, 0.5938, 0.1562, 0.6094, 0.1562, 0.6094, 0.1875, 0.5938, 0.1875, 0.5938, 0.09359, 0.6094, 0.09359, 0.6094, 0.125, 0.5938, 0.125, 0.375, 0.4688, 0.625, 0.4688, 0.625, 0.4844, 0.375, 0.4844, 0.5938, 0.2422, 0.6094, 0.2422, 0.6094, 0.25, 0.5938, 0.25, 0.5938, 0.007772, 0.6094, 0.007772, 0.6094, 0.01554, 0.5938, 0.01554, 0.3828, 0.7578, 0.3906, 0.7578, 0.3906, 0.7655, 0.3828, 0.7655, 0.5938, 0.7578, 0.6094, 0.7578, 0.6094, 0.7655, 0.5938, 0.7655, 0.3828, 0.007772, 0.3906, 0.007772, 0.3906, 0.01554, 0.3828, 0.01554, 0.5625, 0.007772, 0.5938, 0.007772, 0.5938, 0.01554, 0.5625, 0.01554, 0.3906, 0.7578, 0.4062, 0.7578, 0.4062, 0.7655, 0.3906, 0.7655, 0.4375, 0.7578, 0.4688, 0.7578, 0.4688, 0.7655, 0.4375, 0.7655, 0.5, 0.007772, 0.5312, 0.007772, 0.5312, 0.01554, 0.5, 0.01554, 0.4062, 0.7578, 0.4375, 0.7578, 0.4375, 0.7655, 0.4062, 0.7655, 0.5312, 0.007772, 0.5625, 0.007772, 0.5625, 0.01554, 0.5312, 0.01554, 0.4375, 0.007772, 0.4688, 0.007772, 0.4688, 0.01554, 0.4375, 0.01554, 0.5, 0.7578, 0.5312, 0.7578, 0.5312, 0.7655, 0.5, 0.7655, 0.5625, 0.7578, 0.5938, 0.7578, 0.5938, 0.7655, 0.5625, 0.7655, 0.3906, 0.007772, 0.4062, 0.007772, 0.4062, 0.01554, 0.3906, 0.01554, 0.4062, 0.007772, 0.4375, 0.007772, 0.4375, 0.01554, 0.4062, 0.01554, 0.5312, 0.7578, 0.5625, 0.7578, 0.5625, 0.7655, 0.5312, 0.7655, 0.6172, 0.007772, 0.625, 0.007772, 0.625, 0.01554, 0.6172, 0.01554, 0.6172, 0.7578, 0.625, 0.7578, 0.625, 0.7655, 0.6172, 0.7655, 0.125, 0.5078, 0.375, 0.5078, 0.375, 0.5155, 0.125, 0.5155, 0.4688, 0.7578, 0.5, 0.7578, 0.5, 0.7655, 0.4688, 0.7655, 0.4688, 0.007772, 0.5, 0.007772, 0.5, 0.01554, 0.4688, 0.01554, 0.375, 0.7189, 0.625, 0.7189, 0.625, 0.7345, 0.375, 0.7345, 0.6094, 0.7578, 0.6172, 0.7578, 0.6172, 0.7655, 0.6094, 0.7655, 0.375, 0.007772, 0.3828, 0.007772, 0.3828, 0.01554, 0.375, 0.01554, 0.6094, 0.9688, 0.6172, 0.9688, 0.6172, 0.9844, 0.6094, 0.9844, 0.375, 0.2188, 0.3828, 0.2188, 0.3828, 0.2344, 0.375, 0.2344, 0.375, 0.25, 0.625, 0.25, 0.625, 0.2578, 0.375, 0.2578, 0.375, 0.2422, 0.3828, 0.2422, 0.3828, 0.25, 0.375, 0.25, 0.375, 0.09359, 0.3828, 0.09359, 0.3828, 0.125, 0.375, 0.125, 0.375, 0.1562, 0.3828, 0.1562, 0.3828, 0.1875, 0.375, 0.1875, 0.375, 0.1875, 0.3828, 0.1875, 0.3828, 0.2188, 0.375, 0.2188, 0.375, 0.125, 0.3828, 0.125, 0.3828, 0.1562, 0.375, 0.1562, 0.375, 0.03109, 0.3828, 0.03109, 0.3828, 0.06217, 0.375, 0.06217, 0.375, 0.01554, 0.3828, 0.01554, 0.3828, 0.03109, 0.375, 0.03109, 0.375, 0.06217, 0.3828, 0.06217, 0.3828, 0.09359, 0.375, 0.09359, 0.6094, 0.8122, 0.6172, 0.8122, 0.6172, 0.8436, 0.6094, 0.8436, 0.6094, 0.7655, 0.6172, 0.7655, 0.6172, 0.7811, 0.6094, 0.7811, 0.6094, 0.7811, 0.6172, 0.7811, 0.6172, 0.8122, 0.6094, 0.8122, 0.6094, 0.875, 0.6172, 0.875, 0.6172, 0.9062, 0.6094, 0.9062, 0.6094, 0.9375, 0.6172, 0.9375, 0.6172, 0.9688, 0.6094, 0.9688, 0.6094, 0.9062, 0.6172, 0.9062, 0.6172, 0.9375, 0.6094, 0.9375, 0.6094, 0.8436, 0.6172, 0.8436, 0.6172, 0.875, 0.6094, 0.875, 0.625, 0.7344, 0.875, 0.7344, 0.875, 0.7422, 0.625, 0.7422, 0.6094, 0.9922, 0.6172, 0.9922, 0.6172, 1.0, 0.6094, 1.0, 0.6094, 0.9844, 0.6172, 0.9844, 0.6172, 0.9922, 0.6094, 0.9922, 0.375, 0.2344, 0.3828, 0.2344, 0.3828, 0.2422, 0.375, 0.2422, 0.5938, 0.2344, 0.6094, 0.2344, 0.6094, 0.2422, 0.5938, 0.2422, 0.3828, 0.9844, 0.3906, 0.9844, 0.3906, 0.9922, 0.3828, 0.9922, 0.375, 0.5, 0.625, 0.5, 0.625, 0.5078, 0.375, 0.5078, 0.5938, 0.9844, 0.6094, 0.9844, 0.6094, 0.9922, 0.5938, 0.9922, 0.3828, 0.2344, 0.3906, 0.2344, 0.3906, 0.2422, 0.3828, 0.2422, 0.5625, 0.2344, 0.5938, 0.2344, 0.5938, 0.2422, 0.5625, 0.2422, 0.3906, 0.9844, 0.4062, 0.9844, 0.4062, 0.9922, 0.3906, 0.9922, 0.4375, 0.9844, 0.4688, 0.9844, 0.4688, 0.9922, 0.4375, 0.9922, 0.5, 0.2344, 0.5312, 0.2344, 0.5312, 0.2422, 0.5, 0.2422, 0.5312, 0.2344, 0.5625, 0.2344, 0.5625, 0.2422, 0.5312, 0.2422, 0.4062, 0.9844, 0.4375, 0.9844, 0.4375, 0.9922, 0.4062, 0.9922, 0.4375, 0.2344, 0.4688, 0.2344, 0.4688, 0.2422, 0.4375, 0.2422, 0.5, 0.9844, 0.5312, 0.9844, 0.5312, 0.9922, 0.5, 0.9922, 0.5625, 0.9844, 0.5938, 0.9844, 0.5938, 0.9922, 0.5625, 0.9922, 0.3906, 0.2344, 0.4062, 0.2344, 0.4062, 0.2422, 0.3906, 0.2422, 0.5312, 0.9844, 0.5625, 0.9844, 0.5625, 0.9922, 0.5312, 0.9922, 0.4062, 0.2344, 0.4375, 0.2344, 0.4375, 0.2422, 0.4062, 0.2422, 0.4688, 0.2344, 0.5, 0.2344, 0.5, 0.2422, 0.4688, 0.2422, 0.4688, 0.9844, 0.5, 0.9844, 0.5, 0.9922, 0.4688, 0.9922, 0.125, 0.7344, 0.375, 0.7344, 0.375, 0.7422, 0.125, 0.7422, 0.6172, 0.9844, 0.625, 0.9844, 0.625, 0.9922, 0.6172, 0.9922, 0.6172, 0.2344, 0.625, 0.2344, 0.625, 0.2422, 0.6172, 0.2422, 0.6094, 0.2344, 0.6172, 0.2344, 0.6172, 0.2422, 0.6094, 0.2422, 0.375, 0.9844, 0.3828, 0.9844, 0.3828, 0.9922, 0.375, 0.9922, 0.6094, 0.007772, 0.6172, 0.007772, 0.6172, 0.01554, 0.6094, 0.01554, 0.375, 0.7578, 0.3828, 0.7578, 0.3828, 0.7655, 0.375, 0.7655, 0.625, 0.5, 0.875, 0.5, 0.875, 0.5078, 0.625, 0.5078, 0.375, 0.9922, 0.3828, 0.9922, 0.3828, 1.0, 0.375, 1.0, 0.375, 0.8436, 0.3828, 0.8436, 0.3828, 0.875, 0.375, 0.875, 0.375, 0.9062, 0.3828, 0.9062, 0.3828, 0.9375, 0.375, 0.9375, 0.375, 0.9375, 0.3828, 0.9375, 0.3828, 0.9688, 0.375, 0.9688, 0.375, 0.875, 0.3828, 0.875, 0.3828, 0.9062, 0.375, 0.9062, 0.375, 0.7811, 0.3828, 0.7811, 0.3828, 0.8122, 0.375, 0.8122, 0.375, 0.7655, 0.3828, 0.7655, 0.3828, 0.7811, 0.375, 0.7811, 0.375, 0.8122, 0.3828, 0.8122, 0.3828, 0.8436, 0.375, 0.8436, 0.375, 0.9688, 0.3828, 0.9688, 0.3828, 0.9844, 0.375, 0.9844, 0.6094, 0.2188, 0.6172, 0.2188, 0.6172, 0.2344, 0.6094, 0.2344, 0.6094, 0.06217, 0.6172, 0.06217, 0.6172, 0.09359, 0.6094, 0.09359, 0.6094, 0.01554, 0.6172, 0.01554, 0.6172, 0.03109, 0.6094, 0.03109, 0.6094, 0.03109, 0.6172, 0.03109, 0.6172, 0.06217, 0.6094, 0.06217, 0.6094, 0.125, 0.6172, 0.125, 0.6172, 0.1562, 0.6094, 0.1562, 0.6094, 0.1875, 0.6172, 0.1875, 0.6172, 0.2188, 0.6094, 0.2188, 0.6094, 0.1562, 0.6172, 0.1562, 0.6172, 0.1875, 0.6094, 0.1875, 0.6094, 0.09359, 0.6172, 0.09359, 0.6172, 0.125, 0.6094, 0.125, 0.375, 0.4844, 0.625, 0.4844, 0.625, 0.4922, 0.375, 0.4922, 0.6094, 0.2422, 0.6172, 0.2422, 0.6172, 0.25, 0.6094, 0.25, 0.375, 0.75, 0.3828, 0.75, 0.3828, 0.7578, 0.375, 0.7578, 0.6094, 0.0, 0.6172, 0.0, 0.6172, 0.007772, 0.6094, 0.007772, 0.375, 0.0, 0.3828, 0.0, 0.3828, 0.007772, 0.375, 0.007772, 0.6094, 0.75, 0.6172, 0.75, 0.6172, 0.7578, 0.6094, 0.7578, 0.4688, 0.0, 0.5, 0.0, 0.5, 0.007772, 0.4688, 0.007772, 0.4688, 0.75, 0.5, 0.75, 0.5, 0.7578, 0.4688, 0.7578, 0.125, 0.5, 0.375, 0.5, 0.375, 0.5078, 0.125, 0.5078, 0.6172, 0.75, 0.625, 0.75, 0.625, 0.7578, 0.6172, 0.7578, 0.6172, 0.0, 0.625, 0.0, 0.625, 0.007772, 0.6172, 0.007772, 0.5312, 0.75, 0.5625, 0.75, 0.5625, 0.7578, 0.5312, 0.7578, 0.4062, 0.0, 0.4375, 0.0, 0.4375, 0.007772, 0.4062, 0.007772, 0.3906, 0.0, 0.4062, 0.0, 0.4062, 0.007772, 0.3906, 0.007772, 0.5625, 0.75, 0.5938, 0.75, 0.5938, 0.7578, 0.5625, 0.7578, 0.5, 0.75, 0.5312, 0.75, 0.5312, 0.7578, 0.5, 0.7578, 0.4375, 0.0, 0.4688, 0.0, 0.4688, 0.007772, 0.4375, 0.007772, 0.5312, 0.0, 0.5625, 0.0, 0.5625, 0.007772, 0.5312, 0.007772, 0.4062, 0.75, 0.4375, 0.75, 0.4375, 0.7578, 0.4062, 0.7578, 0.5, 0.0, 0.5312, 0.0, 0.5312, 0.007772, 0.5, 0.007772, 0.4375, 0.75, 0.4688, 0.75, 0.4688, 0.7578, 0.4375, 0.7578, 0.3906, 0.75, 0.4062, 0.75, 0.4062, 0.7578, 0.3906, 0.7578, 0.5625, 0.0, 0.5938, 0.0, 0.5938, 0.007772, 0.5625, 0.007772, 0.3828, 0.0, 0.3906, 0.0, 0.3906, 0.007772, 0.3828, 0.007772, 0.5938, 0.75, 0.6094, 0.75, 0.6094, 0.7578, 0.5938, 0.7578, 0.3828, 0.75, 0.3906, 0.75, 0.3906, 0.7578, 0.3828, 0.7578, 0.5938, 0.0, 0.6094, 0.0, 0.6094, 0.007772, 0.5938, 0.007772, 0.375, 0.7345, 0.625, 0.7345, 0.625, 0.7422, 0.375, 0.7422])
me_cube.materials.append(mat_center)
me_cube.materials.append(mat_border)
me_cube.materials.append(mat_sides)
me_cube.use_remesh_preserve_volume = False
me_cube.use_remesh_preserve_attributes = False
me_cube.use_mirror_vertex_groups = False
me_cube.update()

# ---- objects
ob_cube = bpy.data.objects.new('Cube', me_cube)

# ---- transforms, parenting, visibility, modifiers, constraints
ob_cube.location = (0.0, 0.0, 0.0)
ob_cube.lock_rotations_4d = False
ob_cube.empty_display_type = 'ARROWS'
ob_cube.lineart.crease_threshold = 0.0

# ---- collection membership
col_collection.objects.link(ob_cube)

# ---- scene / render settings (as saved in the file)
scene.frame_start = 1; scene.frame_end = 250; scene.frame_set(1)
scene.render.engine = 'BLENDER_EEVEE_NEXT'
scene.cycles.use_denoising = False
scene.cycles.samples = 128
scene.cycles.sampling_pattern = 'TABULATED_SOBOL'
scene.cycles.use_adaptive_sampling = False
scene.cycles.use_light_tree = False
scene.view_settings.view_transform = 'Filmic'
bpy.context.view_layer.update()

# ---- added for rendering (the .blend has no active camera and no usable light): camera, sun
cam_auto = bpy.data.cameras.new('AutoCamera')
cam_auto.lens = 50.0
cam_auto.sensor_width = 36.0
cam_auto.clip_end = 3215.54
ob_auto_camera = bpy.data.objects.new('AutoCamera', cam_auto)
scene.collection.objects.link(ob_auto_camera)
ob_auto_camera.location = (183.223, -219.867, 146.578)
ob_auto_camera.rotation_euler = (1.09748, -7.21219e-08, 0.694738)
scene.camera = ob_auto_camera
light_auto_sun = bpy.data.lights.new('AutoSun', 'SUN')
light_auto_sun.energy = 3.0
light_auto_sun.angle = 0.0523599
ob_auto_sun = bpy.data.objects.new('AutoSun', light_auto_sun)
scene.collection.objects.link(ob_auto_sun)
ob_auto_sun.rotation_euler = (0.872665, 0.174533, 0.523599)
bpy.context.view_layer.update()
